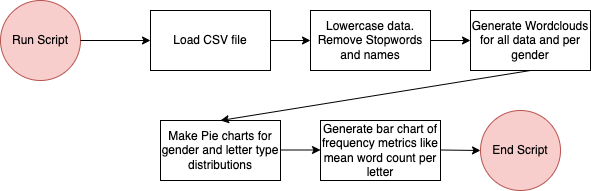

The diagram above was exported from draw.io. Its source (the exported page's mxGraphModel, read from the mxfile embedded in the PNG):
<mxGraphModel dx="954" dy="530" grid="1" gridSize="10" guides="1" tooltips="1" connect="1" arrows="1" fold="1" page="1" pageScale="1" pageWidth="850" pageHeight="1100" math="0" shadow="0">
  <root>
    <mxCell id="0" />
    <mxCell id="1" parent="0" />
    <mxCell id="0v_RzdnH9ZA1I623xH9K-1" value="Run Script" style="ellipse;whiteSpace=wrap;html=1;aspect=fixed;fillColor=#f8cecc;strokeColor=#b85450;" vertex="1" parent="1">
      <mxGeometry x="70" y="150" width="80" height="80" as="geometry" />
    </mxCell>
    <mxCell id="0v_RzdnH9ZA1I623xH9K-2" value="Load CSV file" style="rounded=0;whiteSpace=wrap;html=1;" vertex="1" parent="1">
      <mxGeometry x="220" y="160" width="120" height="60" as="geometry" />
    </mxCell>
    <mxCell id="0v_RzdnH9ZA1I623xH9K-3" value="Lowercase data. Remove Stopwords and names" style="rounded=0;whiteSpace=wrap;html=1;" vertex="1" parent="1">
      <mxGeometry x="380" y="160" width="120" height="60" as="geometry" />
    </mxCell>
    <mxCell id="0v_RzdnH9ZA1I623xH9K-4" value="Generate Wordclouds for all data and per gender" style="rounded=0;whiteSpace=wrap;html=1;" vertex="1" parent="1">
      <mxGeometry x="540" y="160" width="120" height="60" as="geometry" />
    </mxCell>
    <mxCell id="0v_RzdnH9ZA1I623xH9K-5" value="Make Pie charts for gender and letter type distributions" style="rounded=0;whiteSpace=wrap;html=1;" vertex="1" parent="1">
      <mxGeometry x="230" y="270" width="120" height="60" as="geometry" />
    </mxCell>
    <mxCell id="0v_RzdnH9ZA1I623xH9K-6" value="Generate bar chart of frequency metrics like mean word count per letter" style="rounded=0;whiteSpace=wrap;html=1;" vertex="1" parent="1">
      <mxGeometry x="390" y="270" width="120" height="60" as="geometry" />
    </mxCell>
    <mxCell id="0v_RzdnH9ZA1I623xH9K-7" value="End Script" style="ellipse;whiteSpace=wrap;html=1;aspect=fixed;fillColor=#f8cecc;strokeColor=#b85450;" vertex="1" parent="1">
      <mxGeometry x="550" y="260" width="80" height="80" as="geometry" />
    </mxCell>
    <mxCell id="0v_RzdnH9ZA1I623xH9K-8" value="" style="endArrow=classic;html=1;rounded=0;exitX=1;exitY=0.5;exitDx=0;exitDy=0;entryX=0;entryY=0.5;entryDx=0;entryDy=0;" edge="1" parent="1" source="0v_RzdnH9ZA1I623xH9K-1" target="0v_RzdnH9ZA1I623xH9K-2">
      <mxGeometry width="50" height="50" relative="1" as="geometry">
        <mxPoint x="450" y="300" as="sourcePoint" />
        <mxPoint x="500" y="250" as="targetPoint" />
      </mxGeometry>
    </mxCell>
    <mxCell id="0v_RzdnH9ZA1I623xH9K-9" value="" style="endArrow=classic;html=1;rounded=0;exitX=1;exitY=0.5;exitDx=0;exitDy=0;entryX=0;entryY=0.5;entryDx=0;entryDy=0;" edge="1" parent="1" source="0v_RzdnH9ZA1I623xH9K-2" target="0v_RzdnH9ZA1I623xH9K-3">
      <mxGeometry width="50" height="50" relative="1" as="geometry">
        <mxPoint x="320" y="270" as="sourcePoint" />
        <mxPoint x="390" y="270" as="targetPoint" />
      </mxGeometry>
    </mxCell>
    <mxCell id="0v_RzdnH9ZA1I623xH9K-11" value="" style="endArrow=classic;html=1;rounded=0;exitX=1;exitY=0.5;exitDx=0;exitDy=0;entryX=0;entryY=0.5;entryDx=0;entryDy=0;" edge="1" parent="1" source="0v_RzdnH9ZA1I623xH9K-3" target="0v_RzdnH9ZA1I623xH9K-4">
      <mxGeometry width="50" height="50" relative="1" as="geometry">
        <mxPoint x="450" y="300" as="sourcePoint" />
        <mxPoint x="500" y="250" as="targetPoint" />
      </mxGeometry>
    </mxCell>
    <mxCell id="0v_RzdnH9ZA1I623xH9K-13" value="" style="endArrow=classic;html=1;rounded=0;exitX=1;exitY=0.5;exitDx=0;exitDy=0;entryX=0;entryY=0.5;entryDx=0;entryDy=0;" edge="1" parent="1">
      <mxGeometry width="50" height="50" relative="1" as="geometry">
        <mxPoint x="350" y="299.5" as="sourcePoint" />
        <mxPoint x="390" y="299.5" as="targetPoint" />
      </mxGeometry>
    </mxCell>
    <mxCell id="0v_RzdnH9ZA1I623xH9K-14" value="" style="endArrow=classic;html=1;rounded=0;exitX=1;exitY=0.5;exitDx=0;exitDy=0;entryX=0;entryY=0.5;entryDx=0;entryDy=0;" edge="1" parent="1" target="0v_RzdnH9ZA1I623xH9K-7">
      <mxGeometry width="50" height="50" relative="1" as="geometry">
        <mxPoint x="510" y="299.5" as="sourcePoint" />
        <mxPoint x="550" y="299.5" as="targetPoint" />
      </mxGeometry>
    </mxCell>
    <mxCell id="0v_RzdnH9ZA1I623xH9K-16" value="" style="endArrow=classic;html=1;rounded=0;exitX=0.5;exitY=1;exitDx=0;exitDy=0;entryX=0.5;entryY=0;entryDx=0;entryDy=0;" edge="1" parent="1" source="0v_RzdnH9ZA1I623xH9K-4" target="0v_RzdnH9ZA1I623xH9K-5">
      <mxGeometry width="50" height="50" relative="1" as="geometry">
        <mxPoint x="460" y="300" as="sourcePoint" />
        <mxPoint x="510" y="250" as="targetPoint" />
      </mxGeometry>
    </mxCell>
  </root>
</mxGraphModel>